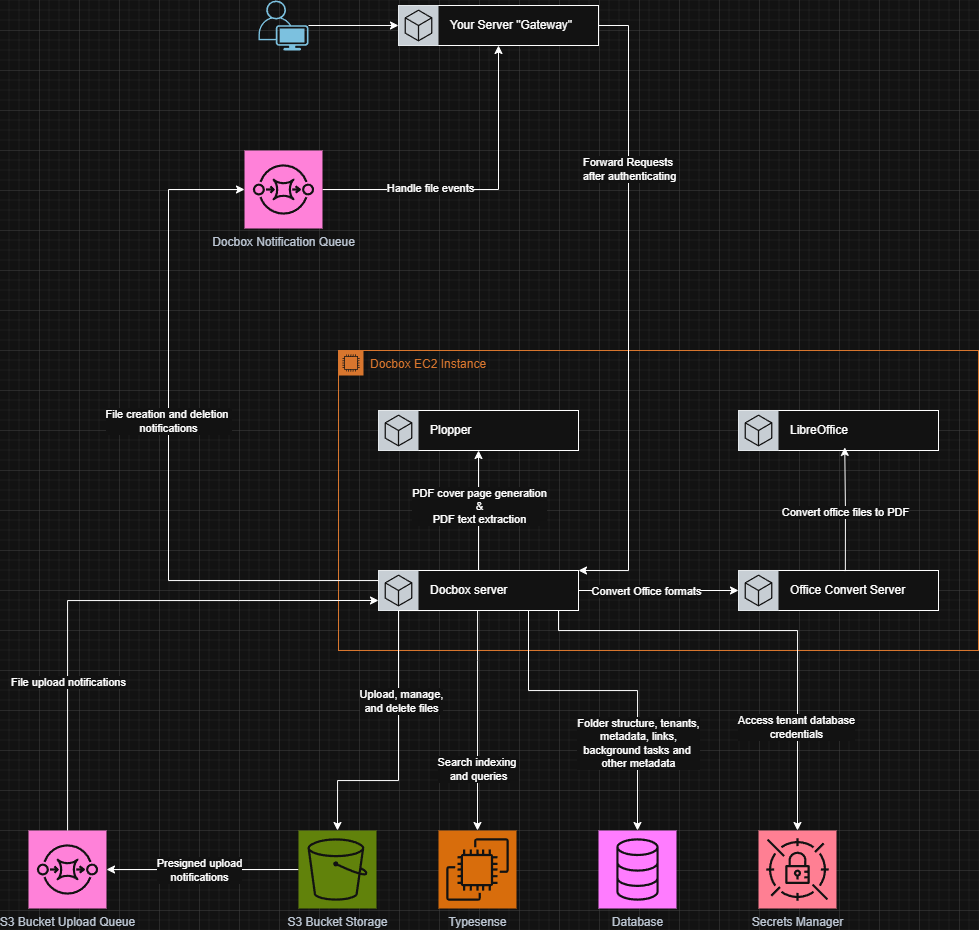

The diagram above was exported from draw.io. Its source (the exported page's mxGraphModel, read from the mxfile embedded in the PNG):
<mxGraphModel dx="1678" dy="1981" grid="1" gridSize="10" guides="1" tooltips="1" connect="1" arrows="1" fold="1" page="1" pageScale="1" pageWidth="850" pageHeight="1100" math="0" shadow="0">
  <root>
    <mxCell id="0" />
    <mxCell id="1" parent="0" />
    <mxCell id="U2zqGHtrPgdca3kMRAeq-7" style="edgeStyle=orthogonalEdgeStyle;rounded=0;orthogonalLoop=1;jettySize=auto;html=1;" parent="1" source="U2zqGHtrPgdca3kMRAeq-1" target="U2zqGHtrPgdca3kMRAeq-6" edge="1">
      <mxGeometry relative="1" as="geometry" />
    </mxCell>
    <mxCell id="U2zqGHtrPgdca3kMRAeq-55" value="Presigned upload&lt;div&gt;notifications&lt;/div&gt;" style="edgeLabel;html=1;align=center;verticalAlign=middle;resizable=0;points=[];" parent="U2zqGHtrPgdca3kMRAeq-7" vertex="1" connectable="0">
      <mxGeometry x="0.0459" relative="1" as="geometry">
        <mxPoint as="offset" />
      </mxGeometry>
    </mxCell>
    <mxCell id="U2zqGHtrPgdca3kMRAeq-1" value="S3 Bucket Storage" style="sketch=0;points=[[0,0,0],[0.25,0,0],[0.5,0,0],[0.75,0,0],[1,0,0],[0,1,0],[0.25,1,0],[0.5,1,0],[0.75,1,0],[1,1,0],[0,0.25,0],[0,0.5,0],[0,0.75,0],[1,0.25,0],[1,0.5,0],[1,0.75,0]];outlineConnect=0;fontColor=#232F3E;fillColor=#7AA116;strokeColor=#ffffff;dashed=0;verticalLabelPosition=bottom;verticalAlign=top;align=center;html=1;fontSize=12;fontStyle=0;aspect=fixed;shape=mxgraph.aws4.resourceIcon;resIcon=mxgraph.aws4.s3;" parent="1" vertex="1">
      <mxGeometry x="980" y="520" width="78" height="78" as="geometry" />
    </mxCell>
    <mxCell id="U2zqGHtrPgdca3kMRAeq-4" value="Docbox EC2 Instance" style="points=[[0,0],[0.25,0],[0.5,0],[0.75,0],[1,0],[1,0.25],[1,0.5],[1,0.75],[1,1],[0.75,1],[0.5,1],[0.25,1],[0,1],[0,0.75],[0,0.5],[0,0.25]];outlineConnect=0;gradientColor=none;html=1;whiteSpace=wrap;fontSize=12;fontStyle=0;container=1;pointerEvents=0;collapsible=0;recursiveResize=0;shape=mxgraph.aws4.group;grIcon=mxgraph.aws4.group_ec2_instance_contents;strokeColor=#D86613;fillColor=none;verticalAlign=top;align=left;spacingLeft=30;fontColor=#D86613;dashed=0;" parent="1" vertex="1">
      <mxGeometry x="1020" y="40" width="640" height="300" as="geometry" />
    </mxCell>
    <mxCell id="U2zqGHtrPgdca3kMRAeq-29" value="" style="group" parent="U2zqGHtrPgdca3kMRAeq-4" vertex="1" connectable="0">
      <mxGeometry x="400" y="220" width="200" height="40" as="geometry" />
    </mxCell>
    <mxCell id="U2zqGHtrPgdca3kMRAeq-18" value="" style="rounded=0;whiteSpace=wrap;html=1;" parent="U2zqGHtrPgdca3kMRAeq-29" vertex="1">
      <mxGeometry width="200" height="40" as="geometry" />
    </mxCell>
    <mxCell id="U2zqGHtrPgdca3kMRAeq-19" value="" style="sketch=0;points=[[0,0,0],[0.25,0,0],[0.5,0,0],[0.75,0,0],[1,0,0],[0,1,0],[0.25,1,0],[0.5,1,0],[0.75,1,0],[1,1,0],[0,0.25,0],[0,0.5,0],[0,0.75,0],[1,0.25,0],[1,0.5,0],[1,0.75,0]];gradientDirection=north;outlineConnect=0;fontColor=#232F3E;gradientColor=none;fillColor=#1E262E;strokeColor=#ffffff;dashed=0;verticalLabelPosition=bottom;verticalAlign=top;align=center;html=1;fontSize=12;fontStyle=0;aspect=fixed;shape=mxgraph.aws4.resourceIcon;resIcon=mxgraph.aws4.general;" parent="U2zqGHtrPgdca3kMRAeq-29" vertex="1">
      <mxGeometry width="40" height="40" as="geometry" />
    </mxCell>
    <mxCell id="U2zqGHtrPgdca3kMRAeq-20" value="Office Convert Server" style="text;html=1;align=left;verticalAlign=middle;whiteSpace=wrap;rounded=0;" parent="U2zqGHtrPgdca3kMRAeq-29" vertex="1">
      <mxGeometry x="50" width="150" height="40" as="geometry" />
    </mxCell>
    <mxCell id="U2zqGHtrPgdca3kMRAeq-35" value="" style="group" parent="U2zqGHtrPgdca3kMRAeq-4" vertex="1" connectable="0">
      <mxGeometry x="400" y="60" width="200" height="40" as="geometry" />
    </mxCell>
    <mxCell id="U2zqGHtrPgdca3kMRAeq-36" value="" style="rounded=0;whiteSpace=wrap;html=1;" parent="U2zqGHtrPgdca3kMRAeq-35" vertex="1">
      <mxGeometry width="200" height="40" as="geometry" />
    </mxCell>
    <mxCell id="U2zqGHtrPgdca3kMRAeq-37" value="" style="sketch=0;points=[[0,0,0],[0.25,0,0],[0.5,0,0],[0.75,0,0],[1,0,0],[0,1,0],[0.25,1,0],[0.5,1,0],[0.75,1,0],[1,1,0],[0,0.25,0],[0,0.5,0],[0,0.75,0],[1,0.25,0],[1,0.5,0],[1,0.75,0]];gradientDirection=north;outlineConnect=0;fontColor=#232F3E;gradientColor=none;fillColor=#1E262E;strokeColor=#ffffff;dashed=0;verticalLabelPosition=bottom;verticalAlign=top;align=center;html=1;fontSize=12;fontStyle=0;aspect=fixed;shape=mxgraph.aws4.resourceIcon;resIcon=mxgraph.aws4.general;" parent="U2zqGHtrPgdca3kMRAeq-35" vertex="1">
      <mxGeometry width="40" height="40" as="geometry" />
    </mxCell>
    <mxCell id="U2zqGHtrPgdca3kMRAeq-38" value="LibreOffice" style="text;html=1;align=left;verticalAlign=middle;whiteSpace=wrap;rounded=0;" parent="U2zqGHtrPgdca3kMRAeq-35" vertex="1">
      <mxGeometry x="50" width="150" height="40" as="geometry" />
    </mxCell>
    <mxCell id="U2zqGHtrPgdca3kMRAeq-39" style="edgeStyle=orthogonalEdgeStyle;rounded=0;orthogonalLoop=1;jettySize=auto;html=1;entryX=0.375;entryY=0.923;entryDx=0;entryDy=0;exitX=0.379;exitY=0.014;exitDx=0;exitDy=0;exitPerimeter=0;entryPerimeter=0;" parent="U2zqGHtrPgdca3kMRAeq-4" source="U2zqGHtrPgdca3kMRAeq-20" target="U2zqGHtrPgdca3kMRAeq-38" edge="1">
      <mxGeometry relative="1" as="geometry" />
    </mxCell>
    <mxCell id="U2zqGHtrPgdca3kMRAeq-40" value="Convert office files to PDF" style="edgeLabel;html=1;align=center;verticalAlign=middle;resizable=0;points=[];" parent="U2zqGHtrPgdca3kMRAeq-39" vertex="1" connectable="0">
      <mxGeometry x="-0.047" y="1" relative="1" as="geometry">
        <mxPoint as="offset" />
      </mxGeometry>
    </mxCell>
    <mxCell id="U2zqGHtrPgdca3kMRAeq-30" value="" style="group" parent="U2zqGHtrPgdca3kMRAeq-4" vertex="1" connectable="0">
      <mxGeometry x="40" y="220" width="200" height="40" as="geometry" />
    </mxCell>
    <mxCell id="U2zqGHtrPgdca3kMRAeq-11" value="" style="rounded=0;whiteSpace=wrap;html=1;" parent="U2zqGHtrPgdca3kMRAeq-30" vertex="1">
      <mxGeometry width="200" height="40" as="geometry" />
    </mxCell>
    <mxCell id="U2zqGHtrPgdca3kMRAeq-10" value="" style="sketch=0;points=[[0,0,0],[0.25,0,0],[0.5,0,0],[0.75,0,0],[1,0,0],[0,1,0],[0.25,1,0],[0.5,1,0],[0.75,1,0],[1,1,0],[0,0.25,0],[0,0.5,0],[0,0.75,0],[1,0.25,0],[1,0.5,0],[1,0.75,0]];gradientDirection=north;outlineConnect=0;fontColor=#232F3E;gradientColor=none;fillColor=#1E262E;strokeColor=#ffffff;dashed=0;verticalLabelPosition=bottom;verticalAlign=top;align=center;html=1;fontSize=12;fontStyle=0;aspect=fixed;shape=mxgraph.aws4.resourceIcon;resIcon=mxgraph.aws4.general;" parent="U2zqGHtrPgdca3kMRAeq-30" vertex="1">
      <mxGeometry width="40" height="40" as="geometry" />
    </mxCell>
    <mxCell id="U2zqGHtrPgdca3kMRAeq-13" value="Docbox server" style="text;html=1;align=left;verticalAlign=middle;whiteSpace=wrap;rounded=0;" parent="U2zqGHtrPgdca3kMRAeq-30" vertex="1">
      <mxGeometry x="50" width="110" height="40" as="geometry" />
    </mxCell>
    <mxCell id="U2zqGHtrPgdca3kMRAeq-21" style="edgeStyle=orthogonalEdgeStyle;rounded=0;orthogonalLoop=1;jettySize=auto;html=1;entryX=0;entryY=0.5;entryDx=0;entryDy=0;entryPerimeter=0;" parent="U2zqGHtrPgdca3kMRAeq-4" source="U2zqGHtrPgdca3kMRAeq-11" target="U2zqGHtrPgdca3kMRAeq-19" edge="1">
      <mxGeometry relative="1" as="geometry" />
    </mxCell>
    <mxCell id="U2zqGHtrPgdca3kMRAeq-23" value="Convert Office formats" style="edgeLabel;html=1;align=center;verticalAlign=middle;resizable=0;points=[];" parent="U2zqGHtrPgdca3kMRAeq-21" vertex="1" connectable="0">
      <mxGeometry x="-0.1576" relative="1" as="geometry">
        <mxPoint as="offset" />
      </mxGeometry>
    </mxCell>
    <mxCell id="U2zqGHtrPgdca3kMRAeq-45" value="" style="group" parent="U2zqGHtrPgdca3kMRAeq-4" vertex="1" connectable="0">
      <mxGeometry x="40" y="60" width="200" height="40" as="geometry" />
    </mxCell>
    <mxCell id="U2zqGHtrPgdca3kMRAeq-32" value="" style="rounded=0;whiteSpace=wrap;html=1;" parent="U2zqGHtrPgdca3kMRAeq-45" vertex="1">
      <mxGeometry width="200" height="40" as="geometry" />
    </mxCell>
    <mxCell id="U2zqGHtrPgdca3kMRAeq-33" value="" style="sketch=0;points=[[0,0,0],[0.25,0,0],[0.5,0,0],[0.75,0,0],[1,0,0],[0,1,0],[0.25,1,0],[0.5,1,0],[0.75,1,0],[1,1,0],[0,0.25,0],[0,0.5,0],[0,0.75,0],[1,0.25,0],[1,0.5,0],[1,0.75,0]];gradientDirection=north;outlineConnect=0;fontColor=#232F3E;gradientColor=none;fillColor=#1E262E;strokeColor=#ffffff;dashed=0;verticalLabelPosition=bottom;verticalAlign=top;align=center;html=1;fontSize=12;fontStyle=0;aspect=fixed;shape=mxgraph.aws4.resourceIcon;resIcon=mxgraph.aws4.general;" parent="U2zqGHtrPgdca3kMRAeq-45" vertex="1">
      <mxGeometry width="40" height="40" as="geometry" />
    </mxCell>
    <mxCell id="U2zqGHtrPgdca3kMRAeq-34" value="Plopper&amp;nbsp;" style="text;html=1;align=left;verticalAlign=middle;whiteSpace=wrap;rounded=0;" parent="U2zqGHtrPgdca3kMRAeq-45" vertex="1">
      <mxGeometry x="50" width="150" height="40" as="geometry" />
    </mxCell>
    <mxCell id="U2zqGHtrPgdca3kMRAeq-47" style="edgeStyle=orthogonalEdgeStyle;rounded=0;orthogonalLoop=1;jettySize=auto;html=1;entryX=0.5;entryY=1;entryDx=0;entryDy=0;" parent="U2zqGHtrPgdca3kMRAeq-4" source="U2zqGHtrPgdca3kMRAeq-11" target="U2zqGHtrPgdca3kMRAeq-32" edge="1">
      <mxGeometry relative="1" as="geometry" />
    </mxCell>
    <mxCell id="U2zqGHtrPgdca3kMRAeq-48" value="PDF cover page generation&lt;div&gt;&amp;amp;&lt;br&gt;&lt;div&gt;PDF text extraction&lt;/div&gt;&lt;/div&gt;" style="edgeLabel;html=1;align=center;verticalAlign=middle;resizable=0;points=[];" parent="U2zqGHtrPgdca3kMRAeq-47" vertex="1" connectable="0">
      <mxGeometry x="0.0861" relative="1" as="geometry">
        <mxPoint as="offset" />
      </mxGeometry>
    </mxCell>
    <mxCell id="U2zqGHtrPgdca3kMRAeq-6" value="S3 Bucket Upload Queue" style="sketch=0;points=[[0,0,0],[0.25,0,0],[0.5,0,0],[0.75,0,0],[1,0,0],[0,1,0],[0.25,1,0],[0.5,1,0],[0.75,1,0],[1,1,0],[0,0.25,0],[0,0.5,0],[0,0.75,0],[1,0.25,0],[1,0.5,0],[1,0.75,0]];outlineConnect=0;fontColor=#232F3E;fillColor=#E7157B;strokeColor=#ffffff;dashed=0;verticalLabelPosition=bottom;verticalAlign=top;align=center;html=1;fontSize=12;fontStyle=0;aspect=fixed;shape=mxgraph.aws4.resourceIcon;resIcon=mxgraph.aws4.sqs;" parent="1" vertex="1">
      <mxGeometry x="710" y="520" width="78" height="78" as="geometry" />
    </mxCell>
    <mxCell id="U2zqGHtrPgdca3kMRAeq-82" style="edgeStyle=orthogonalEdgeStyle;rounded=0;orthogonalLoop=1;jettySize=auto;html=1;entryX=0.5;entryY=1;entryDx=0;entryDy=0;" parent="1" source="U2zqGHtrPgdca3kMRAeq-8" target="U2zqGHtrPgdca3kMRAeq-73" edge="1">
      <mxGeometry relative="1" as="geometry">
        <mxPoint x="1185" y="-260" as="targetPoint" />
      </mxGeometry>
    </mxCell>
    <mxCell id="U2zqGHtrPgdca3kMRAeq-83" value="Handle file events" style="edgeLabel;html=1;align=center;verticalAlign=middle;resizable=0;points=[];" parent="U2zqGHtrPgdca3kMRAeq-82" vertex="1" connectable="0">
      <mxGeometry x="-0.3288" y="2" relative="1" as="geometry">
        <mxPoint as="offset" />
      </mxGeometry>
    </mxCell>
    <mxCell id="U2zqGHtrPgdca3kMRAeq-8" value="Docbox Notification Queue&lt;div&gt;&lt;br&gt;&lt;/div&gt;" style="sketch=0;points=[[0,0,0],[0.25,0,0],[0.5,0,0],[0.75,0,0],[1,0,0],[0,1,0],[0.25,1,0],[0.5,1,0],[0.75,1,0],[1,1,0],[0,0.25,0],[0,0.5,0],[0,0.75,0],[1,0.25,0],[1,0.5,0],[1,0.75,0]];outlineConnect=0;fontColor=#232F3E;fillColor=#E7157B;strokeColor=#ffffff;dashed=0;verticalLabelPosition=bottom;verticalAlign=top;align=center;html=1;fontSize=12;fontStyle=0;aspect=fixed;shape=mxgraph.aws4.resourceIcon;resIcon=mxgraph.aws4.sqs;" parent="1" vertex="1">
      <mxGeometry x="926" y="-160" width="78" height="78" as="geometry" />
    </mxCell>
    <mxCell id="U2zqGHtrPgdca3kMRAeq-49" style="edgeStyle=orthogonalEdgeStyle;rounded=0;orthogonalLoop=1;jettySize=auto;html=1;entryX=0.5;entryY=0;entryDx=0;entryDy=0;entryPerimeter=0;exitX=0.5;exitY=1;exitDx=0;exitDy=0;" parent="1" source="U2zqGHtrPgdca3kMRAeq-13" target="U2zqGHtrPgdca3kMRAeq-1" edge="1">
      <mxGeometry relative="1" as="geometry">
        <Array as="points">
          <mxPoint x="1080" y="300" />
          <mxPoint x="1080" y="470" />
          <mxPoint x="1019" y="470" />
        </Array>
      </mxGeometry>
    </mxCell>
    <mxCell id="U2zqGHtrPgdca3kMRAeq-50" value="Upload, manage,&lt;div&gt;and delete files&lt;/div&gt;" style="edgeLabel;html=1;align=center;verticalAlign=middle;resizable=0;points=[];" parent="U2zqGHtrPgdca3kMRAeq-49" vertex="1" connectable="0">
      <mxGeometry x="-0.0397" y="2" relative="1" as="geometry">
        <mxPoint as="offset" />
      </mxGeometry>
    </mxCell>
    <mxCell id="U2zqGHtrPgdca3kMRAeq-51" style="edgeStyle=orthogonalEdgeStyle;rounded=0;orthogonalLoop=1;jettySize=auto;html=1;" parent="1" source="U2zqGHtrPgdca3kMRAeq-6" edge="1">
      <mxGeometry relative="1" as="geometry">
        <mxPoint x="1060" y="290" as="targetPoint" />
        <Array as="points">
          <mxPoint x="920" y="290" />
          <mxPoint x="1060" y="290" />
        </Array>
      </mxGeometry>
    </mxCell>
    <mxCell id="U2zqGHtrPgdca3kMRAeq-52" value="File upload notifications" style="edgeLabel;html=1;align=center;verticalAlign=middle;resizable=0;points=[];" parent="U2zqGHtrPgdca3kMRAeq-51" vertex="1" connectable="0">
      <mxGeometry x="-0.4538" relative="1" as="geometry">
        <mxPoint as="offset" />
      </mxGeometry>
    </mxCell>
    <mxCell id="U2zqGHtrPgdca3kMRAeq-56" style="edgeStyle=orthogonalEdgeStyle;rounded=0;orthogonalLoop=1;jettySize=auto;html=1;entryX=0;entryY=0.5;entryDx=0;entryDy=0;entryPerimeter=0;" parent="1" source="U2zqGHtrPgdca3kMRAeq-10" target="U2zqGHtrPgdca3kMRAeq-8" edge="1">
      <mxGeometry relative="1" as="geometry">
        <mxPoint x="720" y="-40" as="targetPoint" />
        <Array as="points">
          <mxPoint x="850" y="270" />
          <mxPoint x="850" y="-121" />
        </Array>
      </mxGeometry>
    </mxCell>
    <mxCell id="U2zqGHtrPgdca3kMRAeq-78" value="File creation&amp;nbsp;&lt;span style=&quot;color: light-dark(rgb(0, 0, 0), rgb(255, 255, 255));&quot;&gt;and deletion&amp;nbsp;&lt;/span&gt;&lt;div&gt;&lt;span style=&quot;color: light-dark(rgb(0, 0, 0), rgb(255, 255, 255));&quot;&gt;notifications&lt;/span&gt;&lt;/div&gt;" style="edgeLabel;html=1;align=center;verticalAlign=middle;resizable=0;points=[];" parent="U2zqGHtrPgdca3kMRAeq-56" vertex="1" connectable="0">
      <mxGeometry x="-0.4406" y="-1" relative="1" as="geometry">
        <mxPoint x="-21" y="-159" as="offset" />
      </mxGeometry>
    </mxCell>
    <mxCell id="U2zqGHtrPgdca3kMRAeq-58" style="edgeStyle=orthogonalEdgeStyle;rounded=0;orthogonalLoop=1;jettySize=auto;html=1;entryX=0.5;entryY=0;entryDx=0;entryDy=0;entryPerimeter=0;" parent="1" source="U2zqGHtrPgdca3kMRAeq-13" edge="1">
      <mxGeometry relative="1" as="geometry">
        <Array as="points">
          <mxPoint x="1159" y="350" />
          <mxPoint x="1159" y="350" />
        </Array>
        <mxPoint x="1159" y="520" as="targetPoint" />
      </mxGeometry>
    </mxCell>
    <mxCell id="U2zqGHtrPgdca3kMRAeq-60" value="Search indexing&amp;nbsp;&lt;div&gt;and queries&lt;/div&gt;" style="edgeLabel;html=1;align=center;verticalAlign=middle;resizable=0;points=[];" parent="U2zqGHtrPgdca3kMRAeq-58" vertex="1" connectable="0">
      <mxGeometry x="0.4488" relative="1" as="geometry">
        <mxPoint as="offset" />
      </mxGeometry>
    </mxCell>
    <mxCell id="U2zqGHtrPgdca3kMRAeq-65" value="Database" style="sketch=0;points=[[0,0,0],[0.25,0,0],[0.5,0,0],[0.75,0,0],[1,0,0],[0,1,0],[0.25,1,0],[0.5,1,0],[0.75,1,0],[1,1,0],[0,0.25,0],[0,0.5,0],[0,0.75,0],[1,0.25,0],[1,0.5,0],[1,0.75,0]];outlineConnect=0;fontColor=#232F3E;fillColor=#C925D1;strokeColor=#ffffff;dashed=0;verticalLabelPosition=bottom;verticalAlign=top;align=center;html=1;fontSize=12;fontStyle=0;aspect=fixed;shape=mxgraph.aws4.resourceIcon;resIcon=mxgraph.aws4.database;" parent="1" vertex="1">
      <mxGeometry x="1280" y="520" width="78" height="78" as="geometry" />
    </mxCell>
    <mxCell id="U2zqGHtrPgdca3kMRAeq-66" style="edgeStyle=orthogonalEdgeStyle;rounded=0;orthogonalLoop=1;jettySize=auto;html=1;entryX=0.5;entryY=0;entryDx=0;entryDy=0;entryPerimeter=0;" parent="1" source="U2zqGHtrPgdca3kMRAeq-11" target="U2zqGHtrPgdca3kMRAeq-65" edge="1">
      <mxGeometry relative="1" as="geometry">
        <Array as="points">
          <mxPoint x="1210" y="380" />
          <mxPoint x="1319" y="380" />
        </Array>
      </mxGeometry>
    </mxCell>
    <mxCell id="U2zqGHtrPgdca3kMRAeq-67" value="Folder structure, tenants,&lt;div&gt;metadata, links,&lt;div&gt;background tasks and&amp;nbsp;&lt;/div&gt;&lt;div&gt;other metadata&lt;/div&gt;&lt;/div&gt;" style="edgeLabel;html=1;align=center;verticalAlign=middle;resizable=0;points=[];" parent="U2zqGHtrPgdca3kMRAeq-66" vertex="1" connectable="0">
      <mxGeometry x="0.3098" y="-3" relative="1" as="geometry">
        <mxPoint x="3" y="26" as="offset" />
      </mxGeometry>
    </mxCell>
    <mxCell id="U2zqGHtrPgdca3kMRAeq-68" value="Secrets Manager" style="sketch=0;points=[[0,0,0],[0.25,0,0],[0.5,0,0],[0.75,0,0],[1,0,0],[0,1,0],[0.25,1,0],[0.5,1,0],[0.75,1,0],[1,1,0],[0,0.25,0],[0,0.5,0],[0,0.75,0],[1,0.25,0],[1,0.5,0],[1,0.75,0]];outlineConnect=0;fontColor=#232F3E;fillColor=#DD344C;strokeColor=#ffffff;dashed=0;verticalLabelPosition=bottom;verticalAlign=top;align=center;html=1;fontSize=12;fontStyle=0;aspect=fixed;shape=mxgraph.aws4.resourceIcon;resIcon=mxgraph.aws4.secrets_manager;" parent="1" vertex="1">
      <mxGeometry x="1440" y="520" width="78" height="78" as="geometry" />
    </mxCell>
    <mxCell id="U2zqGHtrPgdca3kMRAeq-69" style="edgeStyle=orthogonalEdgeStyle;rounded=0;orthogonalLoop=1;jettySize=auto;html=1;entryX=0.5;entryY=0;entryDx=0;entryDy=0;entryPerimeter=0;" parent="1" source="U2zqGHtrPgdca3kMRAeq-11" target="U2zqGHtrPgdca3kMRAeq-68" edge="1">
      <mxGeometry relative="1" as="geometry">
        <Array as="points">
          <mxPoint x="1240" y="320" />
          <mxPoint x="1479" y="320" />
        </Array>
      </mxGeometry>
    </mxCell>
    <mxCell id="U2zqGHtrPgdca3kMRAeq-70" value="Access tenant database&lt;div&gt;credentials&lt;/div&gt;" style="edgeLabel;html=1;align=center;verticalAlign=middle;resizable=0;points=[];" parent="U2zqGHtrPgdca3kMRAeq-69" vertex="1" connectable="0">
      <mxGeometry x="0.5487" y="-2" relative="1" as="geometry">
        <mxPoint as="offset" />
      </mxGeometry>
    </mxCell>
    <mxCell id="U2zqGHtrPgdca3kMRAeq-72" value="" style="group" parent="1" vertex="1" connectable="0">
      <mxGeometry x="1080" y="-305" width="200" height="40" as="geometry" />
    </mxCell>
    <mxCell id="U2zqGHtrPgdca3kMRAeq-73" value="" style="rounded=0;whiteSpace=wrap;html=1;" parent="U2zqGHtrPgdca3kMRAeq-72" vertex="1">
      <mxGeometry width="200" height="40" as="geometry" />
    </mxCell>
    <mxCell id="U2zqGHtrPgdca3kMRAeq-74" value="" style="sketch=0;points=[[0,0,0],[0.25,0,0],[0.5,0,0],[0.75,0,0],[1,0,0],[0,1,0],[0.25,1,0],[0.5,1,0],[0.75,1,0],[1,1,0],[0,0.25,0],[0,0.5,0],[0,0.75,0],[1,0.25,0],[1,0.5,0],[1,0.75,0]];gradientDirection=north;outlineConnect=0;fontColor=#232F3E;gradientColor=none;fillColor=#1E262E;strokeColor=#ffffff;dashed=0;verticalLabelPosition=bottom;verticalAlign=top;align=center;html=1;fontSize=12;fontStyle=0;aspect=fixed;shape=mxgraph.aws4.resourceIcon;resIcon=mxgraph.aws4.general;" parent="U2zqGHtrPgdca3kMRAeq-72" vertex="1">
      <mxGeometry width="40" height="40" as="geometry" />
    </mxCell>
    <mxCell id="U2zqGHtrPgdca3kMRAeq-75" value="Your Server &quot;Gateway&quot;" style="text;html=1;align=left;verticalAlign=middle;whiteSpace=wrap;rounded=0;" parent="U2zqGHtrPgdca3kMRAeq-72" vertex="1">
      <mxGeometry x="50" width="150" height="40" as="geometry" />
    </mxCell>
    <mxCell id="U2zqGHtrPgdca3kMRAeq-76" value="" style="points=[[0.35,0,0],[0.98,0.51,0],[1,0.71,0],[0.67,1,0],[0,0.795,0],[0,0.65,0]];verticalLabelPosition=bottom;sketch=0;html=1;verticalAlign=top;aspect=fixed;align=center;pointerEvents=1;shape=mxgraph.cisco19.user;fillColor=#005073;strokeColor=none;" parent="1" vertex="1">
      <mxGeometry x="940" y="-310" width="50" height="50" as="geometry" />
    </mxCell>
    <mxCell id="U2zqGHtrPgdca3kMRAeq-77" style="edgeStyle=orthogonalEdgeStyle;rounded=0;orthogonalLoop=1;jettySize=auto;html=1;entryX=0;entryY=0.5;entryDx=0;entryDy=0;entryPerimeter=0;" parent="1" source="U2zqGHtrPgdca3kMRAeq-76" target="U2zqGHtrPgdca3kMRAeq-74" edge="1">
      <mxGeometry relative="1" as="geometry" />
    </mxCell>
    <mxCell id="U2zqGHtrPgdca3kMRAeq-85" style="edgeStyle=orthogonalEdgeStyle;rounded=0;orthogonalLoop=1;jettySize=auto;html=1;entryX=1;entryY=0;entryDx=0;entryDy=0;" parent="1" source="U2zqGHtrPgdca3kMRAeq-75" target="U2zqGHtrPgdca3kMRAeq-11" edge="1">
      <mxGeometry relative="1" as="geometry">
        <Array as="points">
          <mxPoint x="1310" y="-285" />
          <mxPoint x="1310" y="260" />
        </Array>
      </mxGeometry>
    </mxCell>
    <mxCell id="U2zqGHtrPgdca3kMRAeq-87" value="Forward Requests&amp;nbsp;&lt;div&gt;after authenticating&lt;/div&gt;" style="edgeLabel;html=1;align=center;verticalAlign=middle;resizable=0;points=[];" parent="U2zqGHtrPgdca3kMRAeq-85" vertex="1" connectable="0">
      <mxGeometry x="-0.4473" relative="1" as="geometry">
        <mxPoint as="offset" />
      </mxGeometry>
    </mxCell>
    <mxCell id="QcacrC_RER8hqwx7jBSY-1" value="Typesense" style="sketch=0;points=[[0,0,0],[0.25,0,0],[0.5,0,0],[0.75,0,0],[1,0,0],[0,1,0],[0.25,1,0],[0.5,1,0],[0.75,1,0],[1,1,0],[0,0.25,0],[0,0.5,0],[0,0.75,0],[1,0.25,0],[1,0.5,0],[1,0.75,0]];outlineConnect=0;fontColor=#232F3E;fillColor=#ED7100;strokeColor=#ffffff;dashed=0;verticalLabelPosition=bottom;verticalAlign=top;align=center;html=1;fontSize=12;fontStyle=0;aspect=fixed;shape=mxgraph.aws4.resourceIcon;resIcon=mxgraph.aws4.ec2;" parent="1" vertex="1">
      <mxGeometry x="1120" y="520" width="78" height="78" as="geometry" />
    </mxCell>
  </root>
</mxGraphModel>